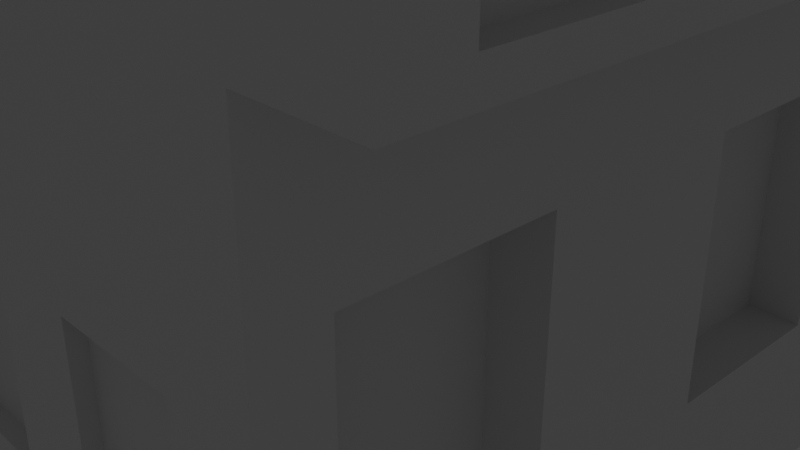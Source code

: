 # Source: FirstHouse.blend  (saved by Blender 2.91.10; exported with 4.5.12 LTS)
import bpy
from mathutils import Matrix  # noqa: F401  (used for matrix-valued properties, if any)

bpy.ops.wm.read_factory_settings(use_empty=True)
scene = bpy.context.scene
scene.name = 'Scene'

# ---- collections
col_collection = bpy.data.collections.new('Collection'); scene.collection.children.link(col_collection)

# ---- materials (node trees are filled in below, after node groups)
mat_material = bpy.data.materials.new('Material')
mat_material.alpha_threshold = 0.0
mat_material.use_transparent_shadow = False
mat_material.line_color = (0.0, 0.0, 0.0, 1.0)

# ---- material node trees
mat_material.use_nodes = True; mat_material.node_tree.nodes.clear()
_N = mat_material.node_tree.nodes; _L = mat_material.node_tree.links
n0 = _N.new('ShaderNodeOutputMaterial'); n0.name = 'Material Output'; n0.location = (300, 300)
n1 = _N.new('ShaderNodeBsdfPrincipled'); n1.name = 'Principled BSDF'; n1.location = (10, 300)
n1.distribution = 'GGX'
n1.subsurface_method = 'BURLEY'
n1.inputs[2].default_value = 0.4
n1.inputs[3].default_value = 1.45
n1.inputs[27].default_value = (0.0, 0.0, 0.0, 1.0)
n1.inputs[28].default_value = 1.0
_L.new(n1.outputs[0], n0.inputs[0])
n0.is_active_output = True

# ---- world
world_world = bpy.data.worlds.new('World'); scene.world = world_world
world_world.use_nodes = True; world_world.node_tree.nodes.clear()
_N = world_world.node_tree.nodes; _L = world_world.node_tree.links
n0 = _N.new('ShaderNodeOutputWorld'); n0.name = 'World Output'; n0.location = (300, 300)
n1 = _N.new('ShaderNodeBackground'); n1.name = 'Background'; n1.location = (10, 300)
n1.inputs[0].default_value = (0.05088, 0.05088, 0.05088, 1.0)
_L.new(n1.outputs[0], n0.inputs[0])
n0.is_active_output = True
world_world.color = (0.05088, 0.05088, 0.05088)
world_world.use_sun_shadow = False
world_world.sun_shadow_jitter_overblur = 0.0

# ---- cameras
cam_camera = bpy.data.cameras.new('Camera')
cam_camera.clip_end = 100.0
cam_camera.ortho_scale = 7.314

# ---- lights
light_light = bpy.data.lights.new('Light', 'POINT')
light_light.transmission_factor = 0.0
light_light.energy = 1000.0
light_light.shadow_soft_size = 0.1
light_light.shadow_maximum_resolution = 0.006
light_light.use_absolute_resolution = True

# ---- meshes
me_cube = bpy.data.meshes.new('Cube')
me_cube.from_pydata([(1.0, 1.0, 1.0), (1.027, 1.065, -1.0), (1.0, -1.0, 1.0), (1.027, -1.065, -1.0), (-1.0, 1.0, 1.0), (-1.027, 1.065, -1.0), (-1.0, -1.0, 1.0), (-1.027, -1.065, -1.0), (1.0, -1.0, 1.633), (-1.0, -1.0, 1.657), (1.0, 1.0, 1.633), (-1.0, 1.0, 1.657), (1.383, 1.0, 1.0), (1.383, -1.0, 1.0), (1.383, 1.0, 1.633), (1.383, -1.0, 1.633), (0.0, 1.065, -1.0), (0.0, -1.0, 1.0), (0.0, -1.065, -1.0), (0.0, 1.0, 1.0), (0.0, -1.0, 2.415), (0.0, 1.0, 2.415), (1.0, -1.0, 1.0), (-1.0, -1.0, 1.0), (1.0, -1.0, 1.657), (-1.0, -1.0, 1.657), (0.0, -1.0, 1.0), (0.0, -1.0, 2.415), (0.1636, -0.2614, 1.659), (0.1625, 0.3654, 1.659), (0.1636, -0.2614, 1.938), (0.1625, 0.3654, 1.938), (0.1631, 0.05203, 2.26), (1.003, 0.05282, 1.659), (1.002, 0.3662, 1.659), (1.002, 0.2602, 1.895), (1.003, 0.05282, 2.108), (1.003, -0.1546, 1.895), (1.003, -0.2606, 1.659), (1.0, -1.176, 1.657), (-1.168, -1.176, 1.5), (1.0, 1.176, 1.657), (-1.168, 1.176, 1.5), (1.432, 1.176, 1.574), (1.432, -1.176, 1.574), (1.192e-07, -1.176, 2.415), (1.192e-07, 1.176, 2.415), (1.192e-07, -1.176, 2.473), (-1.168, -1.176, 1.558), (1.0, 1.176, 1.715), (1.0, -1.176, 1.715), (-1.168, 1.176, 1.558), (1.192e-07, 1.176, 2.473), (1.432, 1.176, 1.632), (1.432, -1.176, 1.632), (0.1157, -0.2925, 1.873), (0.1145, 0.3965, 1.873), (0.1631, 0.05203, 2.26), (1.034, 0.3974, 1.873), (1.035, 0.05282, 2.26), (1.035, -0.2917, 1.873), (0.1145, 0.3965, 1.908), (0.1631, 0.05203, 2.295), (0.1157, -0.2925, 1.908), (1.034, 0.3974, 1.908), (1.035, 0.05282, 2.295), (1.035, -0.2917, 1.908), (1.0, 1.0, -0.7365), (-1.0, -1.0, -0.7365), (1.0, -1.0, -0.7365), (-1.0, 1.0, -0.7365), (0.0, 1.0, -0.7365), (0.0, -1.0, -0.7365), (-1.027, -0.8864, -1.0), (1.0, -0.8327, 1.0), (-1.0, -0.8327, 1.0), (1.027, -0.8864, -1.0), (1.0, -0.8327, 1.633), (-1.0, -0.8327, 1.657), (1.383, -0.8327, 1.0), (1.383, -0.8327, 1.633), (0.0, -0.8327, 2.415), (0.0, -0.8864, -1.0), (1.0, -0.8327, -0.7365), (-1.0, -0.8327, -0.7365), (-1.0, -0.2982, 1.0), (1.027, -0.3175, -1.0), (-1.0, -0.2982, 1.657), (-1.0, -0.2982, -0.7365), (-1.027, -0.3175, -1.0), (1.0, -0.2982, 1.0), (1.0, -0.2982, 1.633), (1.383, -0.2982, 1.0), (1.383, -0.2982, 1.633), (0.0, -0.2982, 2.415), (0.0, -0.3175, -1.0), (1.0, -0.2982, -0.7365), (-1.0, 0.263, 1.0), (1.027, 0.2799, -1.0), (-1.0, 0.263, 1.657), (-1.0, 0.263, -0.7365), (-1.027, 0.2799, -1.0), (1.0, 0.263, 1.0), (1.0, 0.263, 1.633), (1.383, 0.263, 1.0), (1.383, 0.263, 1.633), (0.0, 0.263, 2.415), (0.0, 0.2799, -1.0), (1.0, 0.263, -0.7365), (-1.0, 0.7927, 1.0), (1.027, 0.8439, -1.0), (-1.0, 0.7927, 1.657), (-1.0, 0.7927, -0.7365), (-1.027, 0.8439, -1.0), (1.0, 0.7927, 1.0), (1.0, 0.7927, 1.633), (1.383, 0.7927, 1.0), (1.383, 0.7927, 1.633), (0.0, 0.7927, 2.415), (0.0, 0.8439, -1.0), (1.0, 0.7927, -0.7365), (-1.0, -1.0, -0.4138), (1.0, 1.0, -0.4138), (1.0, -1.0, -0.4138), (-1.0, 1.0, -0.4138), (0.0, 1.0, -0.4138), (0.0, -1.0, -0.4138), (1.0, -0.8327, -0.4138), (-1.0, -0.8327, -0.4138), (1.0, -0.2982, -0.4138), (-1.0, -0.2982, -0.4138), (1.0, 0.263, -0.4138), (-1.0, 0.263, -0.4138), (1.0, 0.7927, -0.4138), (-1.0, 0.7927, -0.4138), (-1.0, -1.0, 0.4873), (1.0, 1.0, 0.4873), (1.0, -1.0, 0.4873), (-1.0, 1.0, 0.4873), (0.0, 1.0, 0.4873), (0.0, -1.0, 0.4873), (1.0, -0.8327, 0.4873), (-1.0, -0.8327, 0.4873), (1.0, -0.2982, 0.4873), (-1.0, -0.2982, 0.4873), (1.0, 0.263, 0.4873), (-1.0, 0.263, 0.4873), (1.0, 0.7927, 0.4873), (-1.0, 0.7927, 0.4873), (0.7828, -0.2982, -0.7429), (0.7828, -0.8327, -0.7429), (0.8095, -0.8864, -1.006), (0.7828, -0.8327, -0.4202), (0.8095, -0.3175, -1.006), (0.7828, -0.2982, -0.4202), (0.7828, -0.8327, 0.4809), (0.7828, -0.2982, 0.4809), (0.796, 0.263, 0.4873), (0.796, 0.263, -0.4138), (0.796, 0.7927, 0.4873), (0.796, 0.7927, -0.4138), (1.383, -0.2982, 1.0), (1.383, -0.8327, 1.0), (1.383, -0.2982, 1.633), (1.383, -0.8327, 1.633), (-1.0, -1.0, 1.486), (-1.0, 1.0, 1.486), (1.0, 1.0, 1.468), (1.0, -1.0, 1.468), (1.383, 1.0, 1.468), (1.383, -1.0, 1.468), (0.0, -1.0, 2.047), (0.0, 1.0, 2.047), (1.383, -0.8327, 1.468), (-1.0, -0.8327, 1.486), (-1.0, -0.2982, 1.486), (1.383, -0.2982, 1.468), (-1.0, 0.263, 1.486), (1.383, 0.263, 1.468), (-1.0, 0.7927, 1.486), (1.383, 0.7927, 1.468), (1.383, -0.8327, 1.468), (1.383, -0.2982, 1.468), (-1.0, 1.0, 1.102), (1.0, -1.0, 1.098), (1.383, -1.0, 1.098), (-1.0, -1.0, 1.102), (1.0, 1.0, 1.098), (1.383, 1.0, 1.098), (0.0, -1.0, 1.197), (0.0, 1.0, 1.22), (1.383, -0.8327, 1.098), (-1.0, -0.8327, 1.102), (-1.0, -0.2982, 1.102), (1.383, -0.2982, 1.098), (-1.0, 0.263, 1.102), (1.383, 0.263, 1.098), (-1.0, 0.7927, 1.102), (1.383, 0.7927, 1.098), (1.383, -0.8327, 1.098), (1.383, -0.2982, 1.098), (1.29, -0.8327, 1.098), (1.29, -0.8327, 1.468), (1.29, -0.2982, 1.098), (1.29, -0.2982, 1.468), (1.288, 0.263, 1.098), (1.288, 0.263, 1.468), (1.288, 0.7927, 1.098), (1.288, 0.7927, 1.468), (1.003, 0.05282, 1.765), (1.002, 0.2602, 1.765), (1.002, 0.3662, 1.938), (1.003, 0.05282, 2.26), (1.003, -0.2606, 1.938), (0.9476, 0.05277, 1.765), (1.003, -0.1546, 1.765), (0.9473, 0.2601, 1.765), (0.948, -0.1546, 1.765), (0.9476, 0.05277, 2.108), (0.9473, 0.2601, 1.895), (0.948, -0.1546, 1.895), (0.1631, 0.03778, 2.245), (1.003, 0.04339, 1.765), (1.003, 0.03857, 2.245), (1.003, 0.03857, 1.659), (1.003, 0.04339, 2.098), (0.9476, 0.04334, 1.765), (0.9476, 0.04334, 2.098), (0.163, 0.06778, 2.244), (1.003, 0.06323, 1.765), (1.003, 0.06856, 2.244), (1.003, 0.06856, 1.659), (1.003, 0.06323, 2.097), (0.9476, 0.06318, 1.765), (0.9476, 0.06318, 2.097), (0.9993, 0.04338, 1.765), (0.9993, 0.05281, 1.765), (0.9993, 0.05281, 2.108), (0.9992, 0.06323, 2.097), (0.9993, 0.04338, 2.098), (0.9992, 0.06323, 1.765), (-0.6926, 1.065, -1.0), (-0.6746, -1.0, 1.0), (-0.6746, -1.0, 1.904), (-0.6926, -1.065, -1.0), (-0.6746, 1.0, 1.0), (-0.6746, 1.0, 1.904), (-0.6746, 1.0, -0.7365), (-0.6746, -1.0, -0.7365), (-0.6926, -0.8864, -1.0), (-0.6746, -0.8327, 1.904), (-0.6746, -0.2982, 1.904), (-0.6926, -0.3175, -1.0), (-0.6926, 0.2799, -1.0), (-0.6746, 0.263, 1.904), (-0.6746, 0.7927, 1.904), (-0.6926, 0.8439, -1.0), (-0.6746, 1.0, -0.4138), (-0.6746, -1.0, -0.4138), (-0.6746, 1.0, 0.4873), (-0.6746, -1.0, 0.4873), (-0.6746, -1.0, 1.669), (-0.6746, 1.0, 1.669), (-0.6746, 1.0, 1.14), (-0.6746, -1.0, 1.14), (-0.6926, 1.065, -1.0), (-0.6746, -1.0, 1.0), (-0.6746, -1.0, 1.904), (-0.6746, -1.0, -0.7365), (-0.6926, -0.8864, -1.0), (-0.6926, -0.3175, -1.0), (-0.6926, 0.2799, -1.0), (-0.6926, 0.8439, -1.0), (-0.6746, -1.0, -0.4138), (-0.6746, -1.0, 0.4873), (-0.6746, -1.0, 1.669), (-0.6746, -1.0, 1.14), (-0.6926, -1.065, -1.0), (-0.6746, 1.0, 1.0), (-0.6746, 1.0, 1.904), (-0.6746, 1.0, -0.7365), (-0.6746, -0.8327, 1.904), (-0.6746, -0.2982, 1.904), (-0.6746, 0.263, 1.904), (-0.6746, 0.7927, 1.904), (-0.6746, 1.0, -0.4138), (-0.6746, 1.0, 0.4873), (-0.6746, 1.0, 1.669), (-0.6746, 1.0, 1.14), (-0.1896, -1.065, -1.0), (-0.1847, 1.0, 1.0), (-0.1847, 1.0, 2.275), (-0.1847, 1.0, -0.7365), (-0.1847, -0.8327, 2.275), (-0.1847, -0.2982, 2.275), (-0.1847, 0.263, 2.275), (-0.1847, 0.7927, 2.275), (-0.1847, 1.0, -0.4138), (-0.1847, 1.0, 0.4873), (-0.1847, 1.0, 1.943), (-0.1847, 1.0, 1.198), (-0.1896, 1.065, -1.0), (-0.1847, -1.0, 1.0), (-0.1847, -1.0, 2.275), (-0.1847, -1.0, -0.7365), (-0.1896, -0.8864, -1.0), (-0.1896, -0.3175, -1.0), (-0.1896, 0.2799, -1.0), (-0.1896, 0.8439, -1.0), (-0.1847, -1.0, -0.4138), (-0.1847, -1.0, 0.4873), (-0.1847, -1.0, 1.943), (-0.1847, -1.0, 1.198), (-1.0, -1.0, 0.4873), (1.0, 1.0, 0.4873), (1.0, -1.0, 0.4873), (-1.0, 1.0, 0.4873), (0.0, 1.0, 0.4873), (0.0, -1.0, 0.4873), (1.0, -0.8327, 0.4873), (-1.0, -0.8327, 0.4873), (1.0, -0.2982, 0.4873), (-1.0, -0.2982, 0.4873), (1.0, 0.263, 0.4873), (-1.0, 0.263, 0.4873), (1.0, 0.7927, 0.4873), (-1.0, 0.7927, 0.4873), (-0.6746, 1.0, 0.4873), (-0.6746, -1.0, 0.4873), (-0.6746, 1.0, 0.4873), (-0.6746, -1.0, 0.4873), (-0.1847, -1.0, 0.4873), (-0.1847, 1.0, 0.4873), (1.0, 1.0, 0.2312), (1.0, -1.0, 0.2312), (-1.0, 1.0, 0.2312), (0.0, 1.0, 0.2312), (0.0, -1.0, 0.2312), (1.0, -0.8327, 0.2312), (-1.0, -0.8327, 0.2312), (1.0, -0.2982, 0.2312), (-1.0, -0.2982, 0.2312), (1.0, 0.263, 0.2312), (-1.0, 0.263, 0.2312), (1.0, 0.7927, 0.2312), (-1.0, 0.7927, 0.2312), (-1.0, -1.0, 0.2312), (0.7828, -0.8327, 0.2248), (0.7828, -0.2982, 0.2248), (0.796, 0.263, 0.2312), (0.796, 0.7927, 0.2312), (-0.6746, -1.0, 0.2312), (-0.6746, 1.0, 0.2312), (-0.6746, 1.0, 0.2312), (-0.6746, -1.0, 0.2312), (-0.1847, -1.0, 0.2312), (-0.1847, 1.0, 0.2312), (0.1904, -1.065, -1.0), (0.1855, 1.0, 1.0), (0.1855, 1.0, 2.27), (0.1904, 1.065, -1.0), (0.1858, -1.001, 1.002), (0.1855, -1.0, 2.27), (0.1855, -1.0, -0.7365), (0.1855, 1.0, -0.7365), (0.1855, -0.8327, 2.27), (0.1904, -0.8864, -1.0), (0.1904, -0.3175, -1.0), (0.1855, -0.2982, 2.27), (0.1855, 0.263, 2.27), (0.1904, 0.2799, -1.0), (0.1904, 0.8439, -1.0), (0.1855, 0.7927, 2.27), (0.1855, -1.0, -0.4138), (0.1855, 1.0, -0.4138), (0.1855, -1.0, 0.4873), (0.1855, 1.0, 0.4873), (0.1855, 1.0, 1.94), (0.1855, -1.0, 1.94), (0.1855, -1.0, 1.197), (0.1855, 1.0, 1.197), (0.1855, -1.0, 0.4873), (0.1855, 1.0, 0.4873), (0.1855, 1.0, 0.2312), (0.1855, -1.0, 0.2312), (0.6905, -1.065, -1.0), (0.6726, 1.0, 1.0), (0.6726, 1.0, 1.889), (0.6726, 1.0, -0.7365), (0.6726, -0.8327, 1.889), (0.6726, -0.2982, 1.889), (0.6726, 0.263, 1.889), (0.6726, 0.7927, 1.889), (0.6726, 1.0, -0.4138), (0.6726, 1.0, 0.4873), (0.6726, 1.0, 1.658), (0.6726, 1.0, 1.138), (0.6726, 1.0, 0.4873), (0.6726, 1.0, 0.2312), (0.6905, 1.065, -1.0), (0.6726, -1.0, 1.0), (0.6726, -1.0, 1.889), (0.6726, -1.0, -0.7365), (0.6905, -0.8864, -1.0), (0.6905, -0.3175, -1.0), (0.6905, 0.2799, -1.0), (0.6905, 0.8439, -1.0), (0.6726, -1.0, -0.4138), (0.6726, -1.0, 0.4873), (0.6726, -1.0, 1.658), (0.6726, -1.0, 1.138), (0.6726, -1.0, 0.4873), (0.6726, -1.0, 0.2312), (-0.1847, -0.9495, -0.4138), (-0.6746, -0.9495, -0.4138), (-0.6746, -0.9495, 0.2312), (-0.1847, -0.9495, 0.2312), (0.6726, -0.9534, -0.4138), (0.1855, -0.9534, -0.4138), (0.6726, -0.9534, 0.2312), (0.1855, -0.9534, 0.2312), (-0.2822, 1.065, -1.0), (-0.2748, -1.0, 1.0), (-0.2748, -1.0, 2.207), (-0.2748, -1.0, -0.7365), (-0.2822, -0.8864, -1.0), (-0.2822, -0.3175, -1.0), (-0.2822, 0.2799, -1.0), (-0.2822, 0.8439, -1.0), (-0.2748, -1.0, -0.4138), (-0.2748, -1.0, 0.4873), (-0.2748, -1.0, 1.893), (-0.2748, -1.0, 1.187), (-0.2822, -1.065, -1.0), (-0.2748, 1.0, 1.0), (-0.2748, 1.0, 2.207), (-0.2748, 1.0, -0.7365), (-0.2748, -0.8327, 2.207), (-0.2748, -0.2982, 2.207), (-0.2748, 0.263, 2.207), (-0.2748, 0.7927, 2.207), (-0.2748, 1.0, -0.4138), (-0.2748, 1.0, 0.4873), (-0.2748, 1.0, 1.893), (-0.2748, 1.0, 1.187), (-0.2748, 1.0, 0.4873), (-0.2748, -1.0, 0.4873), (-0.2748, 1.0, 0.2312), (-0.2748, -1.0, 0.2312), (-0.2748, -0.9495, -0.4138), (-0.2748, -0.9495, 0.2312), (0.2789, 1.065, -1.0), (0.2717, -1.0, 1.0), (0.2717, -1.0, 2.203), (0.2717, -1.0, -0.7365), (0.2789, -0.8864, -1.0), (0.2789, -0.3175, -1.0), (0.2789, 0.2799, -1.0), (0.2789, 0.8439, -1.0), (0.2717, -1.0, -0.4138), (0.2717, -1.0, 0.4873), (0.2717, -1.0, 1.89), (0.2717, -1.0, 1.187), (0.2717, -1.0, 0.4873), (0.2717, -1.0, 0.2312), (0.2789, -1.065, -1.0), (0.2717, 1.0, 1.0), (0.2717, 1.0, 2.203), (0.2717, 1.0, -0.7365), (0.2717, -0.8327, 2.203), (0.2717, -0.2982, 2.203), (0.2717, 0.263, 2.203), (0.2717, 0.7927, 2.203), (0.2717, 1.0, -0.4138), (0.2717, 1.0, 0.4873), (0.2717, 1.0, 1.89), (0.2717, 1.0, 1.187), (0.2717, 1.0, 0.4873), (0.2717, 1.0, 0.2312), (0.2717, -0.9534, -0.4138), (0.2717, -0.9534, 0.2312), (0.0, -1.0, 1.376), (0.0, -1.0, 2.047), (0.0, -1.0, 2.047), (-0.1847, -1.0, 1.943), (-0.1847, -1.0, 1.943), (-0.1847, -1.0, 1.354), (-0.1847, -1.0, 1.198), (0.0, -1.0, 2.047), (0.0, -1.0, 2.047), (0.0, -1.0, 1.199), (-0.1847, -1.0, 1.943), (-0.1847, -1.0, 1.943), (0.0, -1.0, 2.047), (0.0, -1.0, 2.047), (-0.1847, -1.0, 1.943), (-0.1847, -1.0, 1.943), (-0.1847, -1.0, 1.198), (-0.1847, -1.0, 1.198), (-0.1847, -1.0, 1.197), (0.0, -0.907, 1.197), (0.0, -0.907, 2.047), (-0.1847, -0.907, 1.943), (-0.1847, -0.907, 1.198), (0.1855, -0.907, 1.197), (0.1855, -0.907, 1.94), (0.0, -0.907, 2.047), (0.0, -0.907, 1.199)], [(26, 23), (25, 27), (23, 25), (24, 22), (22, 26), (27, 24)], [(174, 165, 9, 78), (330, 266, 6, 313), (326, 109, 4, 316), (403, 76, 3, 385), (319, 74, 2, 315), (397, 386, 0, 314), (281, 78, 9, 267), (114, 0, 12, 116), (287, 166, 11, 279), (409, 168, 8, 401), (180, 169, 14, 117), (167, 10, 14, 169), (184, 2, 13, 185), (77, 8, 15, 164), (492, 494, 482, 484), (377, 172, 21, 359), (365, 81, 20, 362), (332, 290, 19, 317), (305, 82, 18, 289), (381, 361, 17, 318), (35, 210, 216, 219), (222, 215, 217, 226), (28, 30, 213, 38), (228, 31, 211, 230), (31, 29, 34, 211), (221, 32, 212, 223), (46, 45, 40, 42), (41, 43, 44, 39), (41, 39, 45, 46), (52, 51, 48, 47), (49, 50, 54, 53), (49, 52, 47, 50), (41, 46, 52, 49), (46, 42, 51, 52), (39, 44, 54, 50), (44, 43, 53, 54), (42, 40, 48, 51), (40, 45, 47, 48), (45, 39, 50, 47), (43, 41, 49, 53), (57, 59, 58, 56), (55, 60, 59, 57), (62, 61, 64, 65), (63, 62, 65, 66), (60, 55, 63, 66), (58, 59, 65, 64), (56, 58, 64, 61), (59, 60, 66, 65), (357, 363, 72, 18), (301, 292, 71, 16), (399, 388, 67, 1), (76, 83, 69, 3), (113, 112, 70, 5), (277, 268, 68, 7), (7, 68, 84, 73), (338, 127, 152, 347), (306, 95, 82, 305), (368, 94, 81, 365), (91, 77, 164, 163), (170, 173, 164, 15), (2, 74, 162, 13), (282, 87, 78, 281), (321, 90, 74, 319), (404, 86, 76, 403), (313, 6, 75, 320), (175, 174, 78, 87), (177, 175, 87, 99), (405, 98, 86, 404), (323, 102, 90, 321), (283, 99, 87, 282), (103, 91, 163, 105), (369, 106, 94, 368), (307, 107, 95, 306), (98, 108, 96, 86), (73, 84, 88, 89), (181, 182, 93, 80), (74, 90, 161, 162), (320, 75, 85, 322), (110, 120, 108, 98), (308, 119, 107, 307), (372, 118, 106, 369), (115, 103, 105, 117), (284, 111, 99, 283), (325, 114, 102, 323), (406, 110, 98, 405), (179, 177, 99, 111), (89, 88, 100, 101), (176, 178, 105, 163), (90, 102, 104, 161), (322, 85, 97, 324), (166, 179, 111, 11), (399, 1, 110, 406), (314, 0, 114, 325), (279, 11, 111, 284), (10, 115, 117, 14), (359, 21, 118, 372), (301, 16, 119, 308), (1, 67, 120, 110), (101, 100, 112, 113), (178, 180, 117, 105), (102, 114, 116, 104), (324, 97, 109, 326), (100, 132, 134, 112), (67, 122, 133, 120), (88, 130, 132, 100), (120, 133, 131, 108), (84, 128, 130, 88), (108, 131, 129, 96), (68, 121, 128, 84), (96, 129, 154, 149), (363, 373, 126, 72), (292, 297, 125, 71), (388, 393, 122, 67), (83, 127, 123, 69), (112, 134, 124, 70), (268, 273, 121, 68), (343, 146, 148, 345), (333, 136, 147, 344), (341, 144, 146, 343), (131, 133, 160, 158), (339, 142, 144, 341), (342, 145, 143, 340), (346, 135, 142, 339), (340, 143, 156, 348), (384, 375, 140, 337), (356, 298, 139, 336), (398, 394, 136, 333), (338, 141, 137, 334), (345, 148, 138, 335), (354, 274, 135, 346), (153, 149, 150, 151), (149, 154, 152, 150), (348, 156, 155, 347), (76, 86, 153, 151), (86, 96, 149, 153), (143, 141, 155, 156), (83, 76, 151, 150), (127, 83, 150, 152), (350, 159, 157, 349), (344, 147, 159, 350), (147, 145, 157, 159), (342, 131, 158, 349), (92, 79, 162, 161), (80, 93, 163, 164), (181, 80, 164, 173), (200, 92, 161, 194), (93, 182, 176, 163), (199, 181, 173, 191), (198, 180, 208, 207), (183, 197, 179, 166), (194, 196, 178, 176), (197, 195, 177, 179), (200, 182, 204, 203), (195, 193, 175, 177), (193, 192, 174, 175), (185, 191, 173, 170), (380, 190, 172, 377), (312, 189, 500, 503), (8, 168, 170, 15), (187, 167, 169, 188), (198, 188, 169, 180), (410, 184, 168, 409), (288, 183, 166, 287), (192, 186, 165, 174), (75, 6, 186, 192), (278, 4, 183, 288), (400, 2, 184, 410), (116, 12, 188, 198), (0, 187, 188, 12), (358, 19, 190, 380), (13, 162, 191, 185), (85, 75, 192, 193), (97, 85, 193, 195), (79, 92, 200, 199), (109, 97, 195, 197), (161, 104, 196, 194), (4, 109, 197, 183), (104, 116, 198, 196), (79, 199, 191, 162), (182, 200, 194, 176), (168, 184, 185, 170), (201, 203, 204, 202), (182, 181, 202, 204), (199, 200, 203, 201), (181, 199, 201, 202), (205, 207, 208, 206), (178, 196, 205, 206), (196, 198, 207, 205), (180, 178, 206, 208), (229, 210, 34, 231), (232, 36, 212, 230), (210, 35, 211, 34), (37, 215, 38, 213), (222, 209, 33, 224), (225, 37, 213, 223), (226, 217, 220, 227), (218, 234, 238, 237), (229, 209, 214, 233), (225, 36, 218, 227), (215, 37, 220, 217), (232, 35, 219, 234), (37, 225, 227, 220), (227, 218, 237, 239), (36, 225, 223, 212), (215, 222, 224, 38), (30, 221, 223, 213), (209, 222, 226, 214), (36, 232, 234, 218), (210, 229, 233, 216), (216, 233, 234, 219), (35, 232, 230, 211), (209, 229, 231, 33), (32, 228, 230, 212), (240, 236, 237, 238), (236, 235, 239, 237), (234, 233, 240, 238), (214, 226, 235, 236), (233, 214, 236, 240), (226, 227, 239, 235), (266, 242, 264, 276), (434, 245, 263, 444), (444, 263, 262, 443), (276, 264, 261, 275), (448, 430, 260, 351), (353, 286, 259, 352), (424, 429, 258, 248), (280, 285, 257, 247), (265, 241, 256, 272), (435, 246, 255, 440), (440, 255, 254, 439), (272, 256, 253, 271), (271, 253, 252, 270), (439, 254, 251, 438), (438, 251, 250, 437), (270, 252, 249, 269), (433, 424, 248, 244), (265, 280, 247, 241), (269, 249, 244, 277), (329, 278, 245, 327), (275, 261, 243, 267), (443, 262, 246, 435), (437, 250, 243, 423), (446, 422, 242, 328), (165, 275, 267, 9), (316, 4, 278, 329), (73, 269, 277, 7), (5, 70, 280, 265), (89, 270, 269, 73), (101, 271, 270, 89), (113, 272, 271, 101), (5, 265, 272, 113), (70, 124, 285, 280), (335, 138, 286, 353), (186, 276, 275, 165), (6, 266, 276, 186), (245, 278, 288, 263), (263, 288, 287, 262), (351, 260, 274, 354), (248, 258, 273, 268), (246, 279, 284, 255), (255, 284, 283, 254), (254, 283, 282, 251), (251, 282, 281, 250), (244, 248, 268, 277), (262, 287, 279, 246), (250, 281, 267, 243), (328, 242, 266, 330), (318, 17, 302, 331), (81, 293, 303, 20), (172, 299, 291, 21), (18, 72, 304, 289), (94, 294, 293, 81), (106, 295, 294, 94), (118, 296, 295, 106), (21, 291, 296, 118), (72, 126, 309, 304), (337, 140, 310, 355), (190, 300, 299, 172), (19, 290, 300, 190), (487, 498, 496, 485), (447, 442, 298, 356), (436, 441, 297, 292), (421, 301, 308, 428), (428, 308, 307, 427), (427, 307, 306, 426), (426, 306, 305, 425), (421, 436, 292, 301), (425, 305, 289, 433), (445, 434, 290, 332), (485, 496, 492, 484), (442, 445, 332, 298), (140, 318, 331, 310), (260, 328, 330, 274), (138, 316, 329, 286), (430, 446, 328, 260), (286, 329, 327, 259), (146, 324, 326, 148), (136, 314, 325, 147), (144, 322, 324, 146), (147, 325, 323, 145), (142, 320, 322, 144), (145, 323, 321, 143), (135, 313, 320, 142), (143, 321, 319, 141), (375, 381, 318, 140), (298, 332, 317, 139), (394, 397, 314, 136), (141, 319, 315, 137), (148, 326, 316, 138), (274, 330, 313, 135), (441, 447, 356, 297), (126, 337, 355, 309), (258, 351, 354, 273), (124, 335, 353, 285), (285, 353, 352, 257), (309, 355, 416, 413), (145, 342, 349, 157), (133, 344, 350, 160), (160, 350, 349, 158), (154, 348, 347, 152), (273, 354, 346, 121), (134, 345, 335, 124), (127, 338, 334, 123), (393, 398, 333, 122), (297, 356, 336, 125), (373, 384, 337, 126), (129, 340, 348, 154), (121, 346, 339, 128), (131, 342, 340, 129), (128, 339, 341, 130), (130, 341, 343, 132), (122, 333, 344, 133), (132, 343, 345, 134), (141, 338, 347, 155), (407, 412, 419, 417), (125, 336, 383, 374), (139, 317, 382, 376), (460, 463, 381, 375), (466, 358, 380, 476), (476, 380, 377, 475), (336, 139, 376, 383), (464, 460, 375, 384), (71, 125, 374, 364), (454, 459, 373, 363), (467, 359, 372, 472), (16, 360, 371, 119), (119, 371, 370, 107), (472, 372, 369, 471), (471, 369, 368, 470), (107, 370, 367, 95), (95, 367, 366, 82), (470, 368, 365, 469), (16, 71, 364, 360), (465, 454, 363, 357), (463, 452, 361, 381), (469, 365, 362, 453), (475, 377, 359, 467), (489, 483, 482, 494), (317, 19, 358, 382), (82, 366, 357, 18), (167, 395, 387, 10), (77, 389, 401, 8), (315, 2, 400, 411), (3, 69, 402, 385), (91, 390, 389, 77), (103, 391, 390, 91), (115, 392, 391, 103), (10, 387, 392, 115), (69, 123, 407, 402), (334, 137, 408, 412), (187, 396, 395, 167), (0, 386, 396, 187), (137, 315, 411, 408), (123, 334, 412, 407), (473, 478, 398, 393), (474, 477, 397, 394), (452, 400, 410, 462), (462, 410, 409, 461), (478, 474, 394, 398), (468, 473, 393, 388), (451, 399, 406, 458), (458, 406, 405, 457), (457, 405, 404, 456), (456, 404, 403, 455), (451, 468, 388, 399), (461, 409, 401, 453), (477, 466, 386, 397), (455, 403, 385, 465), (449, 450, 415, 414), (429, 309, 413, 449), (351, 258, 414, 415), (448, 351, 415, 450), (479, 480, 420, 418), (459, 407, 417, 479), (464, 384, 420, 480), (384, 373, 418, 420), (355, 448, 450, 416), (258, 429, 449, 414), (413, 416, 450, 449), (257, 352, 447, 441), (310, 331, 446, 430), (259, 327, 445, 442), (261, 431, 423, 243), (327, 245, 434, 445), (249, 425, 433, 244), (241, 247, 436, 421), (252, 426, 425, 249), (253, 427, 426, 252), (256, 428, 427, 253), (241, 421, 428, 256), (247, 257, 441, 436), (352, 259, 442, 447), (264, 432, 431, 261), (242, 422, 432, 264), (331, 302, 422, 446), (293, 437, 423, 303), (299, 443, 435, 291), (289, 304, 424, 433), (294, 438, 437, 293), (295, 439, 438, 294), (296, 440, 439, 295), (291, 435, 440, 296), (304, 309, 429, 424), (355, 310, 430, 448), (300, 444, 443, 299), (290, 434, 444, 300), (412, 464, 480, 419), (373, 459, 479, 418), (417, 419, 480, 479), (366, 455, 465, 357), (382, 358, 466, 477), (378, 461, 453, 362), (360, 364, 468, 451), (367, 456, 455, 366), (370, 457, 456, 367), (371, 458, 457, 370), (360, 451, 458, 371), (364, 374, 473, 468), (383, 376, 474, 478), (379, 462, 461, 378), (361, 452, 462, 379), (376, 382, 477, 474), (374, 383, 478, 473), (395, 475, 467, 387), (389, 469, 453, 401), (411, 400, 452, 463), (385, 402, 454, 465), (390, 470, 469, 389), (391, 471, 470, 390), (392, 472, 471, 391), (387, 467, 472, 392), (402, 407, 459, 454), (412, 408, 460, 464), (396, 476, 475, 395), (386, 466, 476, 396), (408, 411, 463, 460), (484, 482, 493, 491), (483, 488, 493, 482), (495, 485, 484, 491), (497, 487, 485, 495), (497, 499, 486, 487), (488, 378, 362, 20, 493), (311, 312, 503, 502), (431, 495, 491, 303, 423), (311, 171, 494, 492), (171, 489, 494), (491, 493, 20, 303), (496, 311, 492), (432, 497, 495, 431), (498, 312, 311, 496), (422, 302, 499, 497, 432), (503, 500, 501, 502), (507, 504, 505, 506), (379, 378, 505, 504), (490, 379, 504, 507), (171, 311, 502, 501), (378, 488, 506, 505), (361, 379, 490, 499, 302)])
_uv = me_cube.uv_layers.new(name='UVMap')
_uv.uv.foreach_set('vector', [0.625, 0.02091, 0.625, 0.0, 0.625, 0.0, 0.625, 0.02091, 0.5609, 0.9593, 0.625, 0.9593, 0.625, 1.0, 0.5609, 1.0, 0.5609, 0.2241, 0.625, 0.2241, 0.625, 0.25, 0.5609, 0.25, 0.3341, 0.7291, 0.375, 0.7291, 0.375, 0.75, 0.3341, 0.75, 0.5609, 0.7291, 0.625, 0.7291, 0.625, 0.75, 0.5609, 0.75, 0.5609, 0.4591, 0.625, 0.4591, 0.625, 0.5, 0.5609, 0.5, 0.8343, 0.7291, 0.875, 0.7291, 0.875, 0.75, 0.8343, 0.75, 0.625, 0.5259, 0.625, 0.5, 0.625, 0.5, 0.625, 0.5259, 0.625, 0.2907, 0.625, 0.25, 0.625, 0.25, 0.625, 0.2907, 0.625, 0.7909, 0.625, 0.75, 0.625, 0.75, 0.625, 0.7909, 0.625, 0.5259, 0.625, 0.5, 0.625, 0.5, 0.625, 0.5259, 0.625, 0.5, 0.625, 0.5, 0.625, 0.5, 0.625, 0.5, 0.625, 0.75, 0.625, 0.75, 0.625, 0.75, 0.625, 0.75, 0.625, 0.7291, 0.625, 0.75, 0.625, 0.75, 0.625, 0.7291, nan, nan, nan, nan, 0.625, 0.875, 0.625, 0.8981, 0.625, 0.3982, 0.625, 0.375, 0.625, 0.375, 0.625, 0.3982, 0.7268, 0.7291, 0.75, 0.7291, 0.75, 0.75, 0.7268, 0.75, 0.5609, 0.3519, 0.625, 0.3519, 0.625, 0.375, 0.5609, 0.375, 0.2269, 0.7291, 0.25, 0.7291, 0.25, 0.75, 0.2269, 0.75, 0.5609, 0.8518, 0.625, 0.8518, 0.625, 0.875, 0.5609, 0.875, 0.625, 0.9577, 0.625, 0.9577, 0.625, 0.9577, 0.625, 0.9577, 0.625, 0.8712, 0.625, 0.7923, 0.625, 0.7923, 0.625, 0.8712, 0.625, 0.75, 0.625, 0.75, 0.625, 0.75, 0.625, 0.75, 0.625, 0.8813, 0.625, 1.0, 0.625, 1.0, 0.625, 0.8813, 0.625, 1.0, 0.625, 1.0, 0.625, 1.0, 0.625, 1.0, 0.625, 0.8693, 0.625, 0.875, 0.625, 0.875, 0.625, 0.8693, 0.75, 0.5, 0.75, 0.75, 0.875, 0.75, 0.875, 0.5, 0.625, 0.5, 0.625, 0.5, 0.625, 0.75, 0.625, 0.75, 0.625, 0.5, 0.625, 0.75, 0.75, 0.75, 0.75, 0.5, 0.75, 0.5, 0.875, 0.5, 0.875, 0.75, 0.75, 0.75, 0.625, 0.5, 0.625, 0.75, 0.625, 0.75, 0.625, 0.5, 0.625, 0.5, 0.75, 0.5, 0.75, 0.75, 0.625, 0.75, 0.625, 0.5, 0.75, 0.5, 0.75, 0.5, 0.625, 0.5, 0.75, 0.5, 0.875, 0.5, 0.875, 0.5, 0.75, 0.5, 0.625, 0.75, 0.625, 0.75, 0.625, 0.75, 0.625, 0.75, 0.625, 0.75, 0.625, 0.5, 0.625, 0.5, 0.625, 0.75, 0.875, 0.5, 0.875, 0.75, 0.875, 0.75, 0.875, 0.5, 0.875, 0.75, 0.75, 0.75, 0.75, 0.75, 0.875, 0.75, 0.75, 0.75, 0.625, 0.75, 0.625, 0.75, 0.75, 0.75, 0.625, 0.5, 0.625, 0.5, 0.625, 0.5, 0.625, 0.5, 0.625, 0.875, 0.625, 0.875, 0.625, 1.0, 0.625, 1.0, 0.625, 0.75, 0.625, 0.75, 0.625, 0.875, 0.625, 0.875, 0.625, 0.875, 0.625, 1.0, 0.625, 1.0, 0.625, 0.875, 0.625, 0.75, 0.625, 0.875, 0.625, 0.875, 0.625, 0.75, 0.625, 0.75, 0.625, 0.75, 0.625, 0.75, 0.625, 0.75, 0.625, 1.0, 0.625, 0.875, 0.625, 0.875, 0.625, 1.0, 0.625, 1.0, 0.625, 1.0, 0.625, 1.0, 0.625, 1.0, 0.625, 0.875, 0.625, 0.75, 0.625, 0.75, 0.625, 0.875, 0.375, 0.8518, 0.4079, 0.8518, 0.4079, 0.875, 0.375, 0.875, 0.375, 0.3519, 0.4079, 0.3519, 0.4079, 0.375, 0.375, 0.375, 0.375, 0.4591, 0.4079, 0.4591, 0.4079, 0.5, 0.375, 0.5, 0.375, 0.7291, 0.4079, 0.7291, 0.4079, 0.75, 0.375, 0.75, 0.375, 0.2241, 0.4079, 0.2241, 0.4079, 0.25, 0.375, 0.25, 0.375, 0.9593, 0.4079, 0.9593, 0.4079, 1.0, 0.375, 1.0, 0.375, 0.0, 0.4079, 0.0, 0.4079, 0.02091, 0.375, 0.02091, 0.5289, 0.7291, 0.4483, 0.7291, 0.4483, 0.7291, 0.5289, 0.7291, 0.2269, 0.6623, 0.25, 0.6623, 0.25, 0.7291, 0.2269, 0.7291, 0.7268, 0.6623, 0.75, 0.6623, 0.75, 0.7291, 0.7268, 0.7291, 0.625, 0.6623, 0.625, 0.7291, 0.625, 0.7291, 0.625, 0.6623, 0.625, 0.75, 0.625, 0.7291, 0.625, 0.7291, 0.625, 0.75, 0.625, 0.75, 0.625, 0.7291, 0.625, 0.7291, 0.625, 0.75, 0.8343, 0.6623, 0.875, 0.6623, 0.875, 0.7291, 0.8343, 0.7291, 0.5609, 0.6623, 0.625, 0.6623, 0.625, 0.7291, 0.5609, 0.7291, 0.3341, 0.6623, 0.375, 0.6623, 0.375, 0.7291, 0.3341, 0.7291, 0.5609, 0.0, 0.625, 0.0, 0.625, 0.02091, 0.5609, 0.02091, 0.625, 0.08772, 0.625, 0.02091, 0.625, 0.02091, 0.625, 0.08772, 0.625, 0.1579, 0.625, 0.08772, 0.625, 0.08772, 0.625, 0.1579, 0.3341, 0.5921, 0.375, 0.5921, 0.375, 0.6623, 0.3341, 0.6623, 0.5609, 0.5921, 0.625, 0.5921, 0.625, 0.6623, 0.5609, 0.6623, 0.8343, 0.5921, 0.875, 0.5921, 0.875, 0.6623, 0.8343, 0.6623, 0.625, 0.5921, 0.625, 0.6623, 0.625, 0.6623, 0.625, 0.5921, 0.7268, 0.5921, 0.75, 0.5921, 0.75, 0.6623, 0.7268, 0.6623, 0.2269, 0.5921, 0.25, 0.5921, 0.25, 0.6623, 0.2269, 0.6623, 0.375, 0.5921, 0.4079, 0.5921, 0.4079, 0.6623, 0.375, 0.6623, 0.375, 0.02091, 0.4079, 0.02091, 0.4079, 0.08772, 0.375, 0.08772, 0.625, 0.7291, 0.625, 0.6623, 0.625, 0.6623, 0.625, 0.7291, 0.625, 0.7291, 0.625, 0.6623, 0.625, 0.6623, 0.625, 0.7291, 0.5609, 0.02091, 0.625, 0.02091, 0.625, 0.08772, 0.5609, 0.08772, 0.375, 0.5259, 0.4079, 0.5259, 0.4079, 0.5921, 0.375, 0.5921, 0.2269, 0.5259, 0.25, 0.5259, 0.25, 0.5921, 0.2269, 0.5921, 0.7268, 0.5259, 0.75, 0.5259, 0.75, 0.5921, 0.7268, 0.5921, 0.625, 0.5259, 0.625, 0.5921, 0.625, 0.5921, 0.625, 0.5259, 0.8343, 0.5259, 0.875, 0.5259, 0.875, 0.5921, 0.8343, 0.5921, 0.5609, 0.5259, 0.625, 0.5259, 0.625, 0.5921, 0.5609, 0.5921, 0.3341, 0.5259, 0.375, 0.5259, 0.375, 0.5921, 0.3341, 0.5921, 0.625, 0.2241, 0.625, 0.1579, 0.625, 0.1579, 0.625, 0.2241, 0.375, 0.08772, 0.4079, 0.08772, 0.4079, 0.1579, 0.375, 0.1579, 0.625, 0.6623, 0.625, 0.5921, 0.625, 0.5921, 0.625, 0.6623, 0.625, 0.6623, 0.625, 0.5921, 0.625, 0.5921, 0.625, 0.6623, 0.5609, 0.08772, 0.625, 0.08772, 0.625, 0.1579, 0.5609, 0.1579, 0.625, 0.25, 0.625, 0.2241, 0.625, 0.2241, 0.625, 0.25, 0.3341, 0.5, 0.375, 0.5, 0.375, 0.5259, 0.3341, 0.5259, 0.5609, 0.5, 0.625, 0.5, 0.625, 0.5259, 0.5609, 0.5259, 0.8343, 0.5, 0.875, 0.5, 0.875, 0.5259, 0.8343, 0.5259, 0.625, 0.5, 0.625, 0.5259, 0.625, 0.5259, 0.625, 0.5, 0.7268, 0.5, 0.75, 0.5, 0.75, 0.5259, 0.7268, 0.5259, 0.2269, 0.5, 0.25, 0.5, 0.25, 0.5259, 0.2269, 0.5259, 0.375, 0.5, 0.4079, 0.5, 0.4079, 0.5259, 0.375, 0.5259, 0.375, 0.1579, 0.4079, 0.1579, 0.4079, 0.2241, 0.375, 0.2241, 0.625, 0.5921, 0.625, 0.5259, 0.625, 0.5259, 0.625, 0.5921, 0.625, 0.5921, 0.625, 0.5259, 0.625, 0.5259, 0.625, 0.5921, 0.5609, 0.1579, 0.625, 0.1579, 0.625, 0.2241, 0.5609, 0.2241, 0.4079, 0.1579, 0.4483, 0.1579, 0.4483, 0.2241, 0.4079, 0.2241, 0.4079, 0.5, 0.4483, 0.5, 0.4483, 0.5259, 0.4079, 0.5259, 0.4079, 0.08772, 0.4483, 0.08772, 0.4483, 0.1579, 0.4079, 0.1579, 0.4079, 0.5259, 0.4483, 0.5259, 0.4483, 0.5921, 0.4079, 0.5921, 0.4079, 0.02091, 0.4483, 0.02091, 0.4483, 0.08772, 0.4079, 0.08772, 0.4079, 0.5921, 0.4483, 0.5921, 0.4483, 0.6623, 0.4079, 0.6623, 0.4079, 0.0, 0.4483, 0.0, 0.4483, 0.02091, 0.4079, 0.02091, 0.4079, 0.6623, 0.4483, 0.6623, 0.4483, 0.6623, 0.4079, 0.6623, 0.4079, 0.8518, 0.4483, 0.8518, 0.4483, 0.875, 0.4079, 0.875, 0.4079, 0.3519, 0.4483, 0.3519, 0.4483, 0.375, 0.4079, 0.375, 0.4079, 0.4591, 0.4483, 0.4591, 0.4483, 0.5, 0.4079, 0.5, 0.4079, 0.7291, 0.4483, 0.7291, 0.4483, 0.75, 0.4079, 0.75, 0.4079, 0.2241, 0.4483, 0.2241, 0.4483, 0.25, 0.4079, 0.25, 0.4079, 0.9593, 0.4483, 0.9593, 0.4483, 1.0, 0.4079, 1.0, 0.5289, 0.1579, 0.5609, 0.1579, 0.5609, 0.2241, 0.5289, 0.2241, 0.5289, 0.5, 0.5609, 0.5, 0.5609, 0.5259, 0.5289, 0.5259, 0.5289, 0.08772, 0.5609, 0.08772, 0.5609, 0.1579, 0.5289, 0.1579, 0.4483, 0.5921, 0.4483, 0.5259, 0.4483, 0.5259, 0.4483, 0.5921, 0.5289, 0.02091, 0.5609, 0.02091, 0.5609, 0.08772, 0.5289, 0.08772, 0.5289, 0.5921, 0.5609, 0.5921, 0.5609, 0.6623, 0.5289, 0.6623, 0.5289, 0.0, 0.5609, 0.0, 0.5609, 0.02091, 0.5289, 0.02091, 0.5289, 0.6623, 0.5609, 0.6623, 0.5609, 0.6623, 0.5289, 0.6623, 0.5289, 0.8518, 0.5609, 0.8518, 0.5609, 0.875, 0.5289, 0.875, 0.5289, 0.3519, 0.5609, 0.3519, 0.5609, 0.375, 0.5289, 0.375, 0.5289, 0.4591, 0.5609, 0.4591, 0.5609, 0.5, 0.5289, 0.5, 0.5289, 0.7291, 0.5609, 0.7291, 0.5609, 0.75, 0.5289, 0.75, 0.5289, 0.2241, 0.5609, 0.2241, 0.5609, 0.25, 0.5289, 0.25, 0.5289, 0.9593, 0.5609, 0.9593, 0.5609, 1.0, 0.5289, 1.0, 0.375, 0.6623, 0.4079, 0.6623, 0.4079, 0.7291, 0.375, 0.7291, 0.4079, 0.6623, 0.4483, 0.6623, 0.4483, 0.7291, 0.4079, 0.7291, 0.5289, 0.6623, 0.5609, 0.6623, 0.5609, 0.7291, 0.5289, 0.7291, 0.375, 0.7291, 0.375, 0.6623, 0.375, 0.6623, 0.375, 0.7291, 0.375, 0.6623, 0.4079, 0.6623, 0.4079, 0.6623, 0.375, 0.6623, 0.5609, 0.6623, 0.5609, 0.7291, 0.5609, 0.7291, 0.5609, 0.6623, 0.4079, 0.7291, 0.375, 0.7291, 0.375, 0.7291, 0.4079, 0.7291, 0.4483, 0.7291, 0.4079, 0.7291, 0.4079, 0.7291, 0.4483, 0.7291, 0.5289, 0.5259, 0.5609, 0.5259, 0.5609, 0.5921, 0.5289, 0.5921, 0.5289, 0.5259, 0.5609, 0.5259, 0.5609, 0.5259, 0.5289, 0.5259, 0.5609, 0.5259, 0.5609, 0.5921, 0.5609, 0.5921, 0.5609, 0.5259, 0.5289, 0.5921, 0.4483, 0.5921, 0.4483, 0.5921, 0.5289, 0.5921, 0.625, 0.6623, 0.625, 0.7291, 0.625, 0.7291, 0.625, 0.6623, 0.625, 0.7291, 0.625, 0.6623, 0.625, 0.6623, 0.625, 0.7291, 0.625, 0.7291, 0.625, 0.7291, 0.625, 0.7291, 0.625, 0.7291, 0.625, 0.6623, 0.625, 0.6623, 0.625, 0.6623, 0.625, 0.6623, 0.625, 0.6623, 0.625, 0.6623, 0.625, 0.6623, 0.625, 0.6623, 0.625, 0.7291, 0.625, 0.7291, 0.625, 0.7291, 0.625, 0.7291, 0.625, 0.5259, 0.625, 0.5259, 0.625, 0.5259, 0.625, 0.5259, 0.625, 0.25, 0.625, 0.2241, 0.625, 0.2241, 0.625, 0.25, 0.625, 0.6623, 0.625, 0.5921, 0.625, 0.5921, 0.625, 0.6623, 0.625, 0.2241, 0.625, 0.1579, 0.625, 0.1579, 0.625, 0.2241, 0.625, 0.6623, 0.625, 0.6623, 0.625, 0.6623, 0.625, 0.6623, 0.625, 0.1579, 0.625, 0.08772, 0.625, 0.08772, 0.625, 0.1579, 0.625, 0.08772, 0.625, 0.02091, 0.625, 0.02091, 0.625, 0.08772, 0.625, 0.75, 0.625, 0.7291, 0.625, 0.7291, 0.625, 0.75, 0.625, 0.3982, 0.625, 0.375, 0.625, 0.375, 0.625, 0.3982, 0.0, 0.0, 0.0, 0.0, 0.0, 0.0, 0.0, 0.0, 0.625, 0.75, 0.625, 0.75, 0.625, 0.75, 0.625, 0.75, 0.625, 0.5, 0.625, 0.5, 0.625, 0.5, 0.625, 0.5, 0.625, 0.5259, 0.625, 0.5, 0.625, 0.5, 0.625, 0.5259, 0.625, 0.7909, 0.625, 0.75, 0.625, 0.75, 0.625, 0.7909, 0.625, 0.2907, 0.625, 0.25, 0.625, 0.25, 0.625, 0.2907, 0.625, 0.02091, 0.625, 0.0, 0.625, 0.0, 0.625, 0.02091, 0.625, 0.02091, 0.625, 0.0, 0.625, 0.0, 0.625, 0.02091, 0.625, 0.2907, 0.625, 0.25, 0.625, 0.25, 0.625, 0.2907, 0.625, 0.7909, 0.625, 0.75, 0.625, 0.75, 0.625, 0.7909, 0.625, 0.5259, 0.625, 0.5, 0.625, 0.5, 0.625, 0.5259, 0.625, 0.5, 0.625, 0.5, 0.625, 0.5, 0.625, 0.5, 0.625, 0.3982, 0.625, 0.375, 0.625, 0.375, 0.625, 0.3982, 0.625, 0.75, 0.625, 0.7291, 0.625, 0.7291, 0.625, 0.75, 0.625, 0.08772, 0.625, 0.02091, 0.625, 0.02091, 0.625, 0.08772, 0.625, 0.1579, 0.625, 0.08772, 0.625, 0.08772, 0.625, 0.1579, 0.625, 0.7291, 0.625, 0.6623, 0.625, 0.6623, 0.625, 0.7291, 0.625, 0.2241, 0.625, 0.1579, 0.625, 0.1579, 0.625, 0.2241, 0.625, 0.6623, 0.625, 0.5921, 0.625, 0.5921, 0.625, 0.6623, 0.625, 0.25, 0.625, 0.2241, 0.625, 0.2241, 0.625, 0.25, 0.625, 0.5921, 0.625, 0.5259, 0.625, 0.5259, 0.625, 0.5921, 0.625, 0.7291, 0.625, 0.7291, 0.625, 0.7291, 0.625, 0.7291, 0.625, 0.6623, 0.625, 0.6623, 0.625, 0.6623, 0.625, 0.6623, 0.625, 0.75, 0.625, 0.75, 0.625, 0.75, 0.625, 0.75, 0.625, 0.7291, 0.625, 0.6623, 0.625, 0.6623, 0.625, 0.7291, 0.625, 0.6623, 0.625, 0.7291, 0.625, 0.7291, 0.625, 0.6623, 0.625, 0.7291, 0.625, 0.6623, 0.625, 0.6623, 0.625, 0.7291, 0.625, 0.7291, 0.625, 0.7291, 0.625, 0.7291, 0.625, 0.7291, 0.625, 0.5921, 0.625, 0.5259, 0.625, 0.5259, 0.625, 0.5921, 0.625, 0.5921, 0.625, 0.5921, 0.625, 0.5921, 0.625, 0.5921, 0.625, 0.5921, 0.625, 0.5259, 0.625, 0.5259, 0.625, 0.5921, 0.625, 0.5259, 0.625, 0.5921, 0.625, 0.5921, 0.625, 0.5259, 0.625, 0.8792, 0.625, 0.9577, 0.625, 1.0, 0.625, 0.8813, 0.625, 0.8792, 0.625, 0.875, 0.625, 0.875, 0.625, 0.8813, 0.625, 0.9577, 0.625, 0.9577, 0.625, 1.0, 0.625, 1.0, 0.625, 0.7923, 0.625, 0.7923, 0.625, 0.75, 0.625, 0.75, 0.625, 0.8712, 0.625, 0.875, 0.625, 0.875, 0.625, 0.8693, 0.625, 0.8712, 0.625, 0.7923, 0.625, 0.75, 0.625, 0.8693, 0.625, 0.8712, 0.625, 0.7923, 0.625, 0.7923, 0.625, 0.8712, 0.625, 0.875, 0.625, 0.8792, 0.625, 0.8792, 0.625, 0.875, 0.625, 0.8792, 0.625, 0.875, 0.625, 0.875, 0.625, 0.8792, 0.625, 0.8712, 0.625, 0.875, 0.625, 0.875, 0.625, 0.8712, 0.625, 0.7923, 0.625, 0.7923, 0.625, 0.7923, 0.625, 0.7923, 0.625, 0.8792, 0.625, 0.9577, 0.625, 0.9577, 0.625, 0.8792, 0.625, 0.7923, 0.625, 0.8712, 0.625, 0.8712, 0.625, 0.7923, 0.625, 0.8712, 0.625, 0.875, 0.625, 0.875, 0.625, 0.8712, 0.625, 0.875, 0.625, 0.8712, 0.625, 0.8693, 0.625, 0.875, 0.625, 0.7923, 0.625, 0.8712, 0.625, 0.8693, 0.625, 0.75, 0.625, 0.75, 0.625, 0.8693, 0.625, 0.8693, 0.625, 0.75, 0.625, 0.875, 0.625, 0.8712, 0.625, 0.8712, 0.625, 0.875, 0.625, 0.875, 0.625, 0.8792, 0.625, 0.8792, 0.625, 0.875, 0.625, 0.9577, 0.625, 0.8792, 0.625, 0.8792, 0.625, 0.9577, 0.625, 0.9577, 0.625, 0.8792, 0.625, 0.8792, 0.625, 0.9577, 0.625, 0.9577, 0.625, 0.8792, 0.625, 0.8813, 0.625, 1.0, 0.625, 0.875, 0.625, 0.8792, 0.625, 0.8813, 0.625, 0.875, 0.625, 0.875, 0.625, 0.8813, 0.625, 0.8813, 0.625, 0.875, 0.625, 0.8792, 0.625, 0.875, 0.625, 0.875, 0.625, 0.8792, 0.625, 0.875, 0.625, 0.8712, 0.625, 0.8712, 0.625, 0.875, 0.625, 0.8792, 0.625, 0.8792, 0.625, 0.8792, 0.625, 0.8792, 0.625, 0.875, 0.625, 0.8712, 0.625, 0.8712, 0.625, 0.875, 0.625, 0.8792, 0.625, 0.875, 0.625, 0.875, 0.625, 0.8792, 0.625, 0.8712, 0.625, 0.8712, 0.625, 0.8712, 0.625, 0.8712, 0.625, 0.9593, 0.625, 0.9593, 0.625, 0.9593, 0.625, 0.9593, 0.625, 0.3406, 0.625, 0.2907, 0.625, 0.2907, 0.625, 0.3406, 0.625, 0.3406, 0.625, 0.2907, 0.625, 0.2907, 0.625, 0.3406, 0.625, 0.9593, 0.625, 0.9593, 0.625, 0.9593, 0.625, 0.9593, 0.5289, 0.9094, 0.5609, 0.9094, 0.5609, 0.9593, 0.5289, 0.9593, 0.5289, 0.2907, 0.5609, 0.2907, 0.5609, 0.2907, 0.5289, 0.2907, 0.4079, 0.9094, 0.4483, 0.9094, 0.4483, 0.9593, 0.4079, 0.9593, 0.4079, 0.2907, 0.4483, 0.2907, 0.4483, 0.2907, 0.4079, 0.2907, 0.1657, 0.5, 0.1657, 0.5, 0.1657, 0.5259, 0.1657, 0.5259, 0.7844, 0.5, 0.8343, 0.5, 0.8343, 0.5259, 0.7844, 0.5259, 0.7844, 0.5259, 0.8343, 0.5259, 0.8343, 0.5921, 0.7844, 0.5921, 0.1657, 0.5259, 0.1657, 0.5259, 0.1657, 0.5921, 0.1657, 0.5921, 0.1657, 0.5921, 0.1657, 0.5921, 0.1657, 0.6623, 0.1657, 0.6623, 0.7844, 0.5921, 0.8343, 0.5921, 0.8343, 0.6623, 0.7844, 0.6623, 0.7844, 0.6623, 0.8343, 0.6623, 0.8343, 0.7291, 0.7844, 0.7291, 0.1657, 0.6623, 0.1657, 0.6623, 0.1657, 0.7291, 0.1657, 0.7291, 0.375, 0.9094, 0.4079, 0.9094, 0.4079, 0.9593, 0.375, 0.9593, 0.375, 0.2907, 0.4079, 0.2907, 0.4079, 0.2907, 0.375, 0.2907, 0.1657, 0.7291, 0.1657, 0.7291, 0.1657, 0.75, 0.1657, 0.75, 0.5609, 0.2907, 0.625, 0.2907, 0.625, 0.2907, 0.5609, 0.2907, 0.625, 0.9593, 0.625, 0.9593, 0.625, 0.9593, 0.625, 0.9593, 0.625, 0.3406, 0.625, 0.2907, 0.625, 0.2907, 0.625, 0.3406, 0.7844, 0.7291, 0.8343, 0.7291, 0.8343, 0.75, 0.7844, 0.75, 0.5609, 0.9094, 0.625, 0.9094, 0.625, 0.9593, 0.5609, 0.9593, 0.625, 1.0, 0.625, 0.9593, 0.625, 0.9593, 0.625, 1.0, 0.5609, 0.25, 0.625, 0.25, 0.625, 0.2907, 0.5609, 0.2907, 0.125, 0.7291, 0.1657, 0.7291, 0.1657, 0.75, 0.125, 0.75, 0.375, 0.25, 0.4079, 0.25, 0.4079, 0.2907, 0.375, 0.2907, 0.125, 0.6623, 0.1657, 0.6623, 0.1657, 0.7291, 0.125, 0.7291, 0.125, 0.5921, 0.1657, 0.5921, 0.1657, 0.6623, 0.125, 0.6623, 0.125, 0.5259, 0.1657, 0.5259, 0.1657, 0.5921, 0.125, 0.5921, 0.125, 0.5, 0.1657, 0.5, 0.1657, 0.5259, 0.125, 0.5259, 0.4079, 0.25, 0.4483, 0.25, 0.4483, 0.2907, 0.4079, 0.2907, 0.5289, 0.25, 0.5609, 0.25, 0.5609, 0.2907, 0.5289, 0.2907, 0.625, 1.0, 0.625, 0.9593, 0.625, 0.9593, 0.625, 1.0, 0.625, 1.0, 0.625, 0.9593, 0.625, 0.9593, 0.625, 1.0, 0.625, 0.2907, 0.625, 0.2907, 0.625, 0.2907, 0.625, 0.2907, 0.625, 0.2907, 0.625, 0.2907, 0.625, 0.2907, 0.625, 0.2907, 0.5289, 0.9593, 0.5609, 0.9593, 0.5609, 0.9593, 0.5289, 0.9593, 0.4079, 0.9593, 0.4483, 0.9593, 0.4483, 0.9593, 0.4079, 0.9593, 0.8343, 0.5, 0.8343, 0.5, 0.8343, 0.5259, 0.8343, 0.5259, 0.8343, 0.5259, 0.8343, 0.5259, 0.8343, 0.5921, 0.8343, 0.5921, 0.8343, 0.5921, 0.8343, 0.5921, 0.8343, 0.6623, 0.8343, 0.6623, 0.8343, 0.6623, 0.8343, 0.6623, 0.8343, 0.7291, 0.8343, 0.7291, 0.375, 0.9593, 0.4079, 0.9593, 0.4079, 0.9593, 0.375, 0.9593, 0.625, 0.2907, 0.625, 0.2907, 0.625, 0.2907, 0.625, 0.2907, 0.8343, 0.7291, 0.8343, 0.7291, 0.8343, 0.75, 0.8343, 0.75, 0.5609, 0.9593, 0.625, 0.9593, 0.625, 0.9593, 0.5609, 0.9593, 0.5609, 0.875, 0.625, 0.875, 0.625, 0.8981, 0.5609, 0.8981, 0.75, 0.7291, 0.7731, 0.7291, 0.7731, 0.75, 0.75, 0.75, 0.625, 0.375, 0.625, 0.3519, 0.625, 0.3519, 0.625, 0.375, 0.375, 0.875, 0.4079, 0.875, 0.4079, 0.8981, 0.375, 0.8981, 0.75, 0.6623, 0.7731, 0.6623, 0.7731, 0.7291, 0.75, 0.7291, 0.75, 0.5921, 0.7731, 0.5921, 0.7731, 0.6623, 0.75, 0.6623, 0.75, 0.5259, 0.7731, 0.5259, 0.7731, 0.5921, 0.75, 0.5921, 0.75, 0.5, 0.7731, 0.5, 0.7731, 0.5259, 0.75, 0.5259, 0.4079, 0.875, 0.4483, 0.875, 0.4483, 0.8981, 0.4079, 0.8981, 0.5289, 0.875, 0.5609, 0.875, 0.5609, 0.8981, 0.5289, 0.8981, 0.625, 0.375, 0.625, 0.3519, 0.625, 0.3519, 0.625, 0.375, 0.625, 0.375, 0.625, 0.3519, 0.625, 0.3519, 0.625, 0.375, 0.625, 0.8981, nan, nan, nan, nan, 0.625, 0.8981, 0.5289, 0.3406, 0.5609, 0.3406, 0.5609, 0.3519, 0.5289, 0.3519, 0.4079, 0.3406, 0.4483, 0.3406, 0.4483, 0.3519, 0.4079, 0.3519, 0.2156, 0.5, 0.2269, 0.5, 0.2269, 0.5259, 0.2156, 0.5259, 0.2156, 0.5259, 0.2269, 0.5259, 0.2269, 0.5921, 0.2156, 0.5921, 0.2156, 0.5921, 0.2269, 0.5921, 0.2269, 0.6623, 0.2156, 0.6623, 0.2156, 0.6623, 0.2269, 0.6623, 0.2269, 0.7291, 0.2156, 0.7291, 0.375, 0.3406, 0.4079, 0.3406, 0.4079, 0.3519, 0.375, 0.3519, 0.2156, 0.7291, 0.2269, 0.7291, 0.2269, 0.75, 0.2156, 0.75, 0.5609, 0.3406, 0.625, 0.3406, 0.625, 0.3519, 0.5609, 0.3519, 0.625, 0.8981, nan, nan, nan, nan, 0.625, 0.8981, 0.5609, 0.3406, 0.5609, 0.3406, 0.5609, 0.3519, 0.5609, 0.3519, 0.5609, 0.875, 0.5609, 0.875, 0.5609, 0.8981, 0.5609, 0.8981, 0.5609, 0.9593, 0.5609, 0.9593, 0.5609, 0.9593, 0.5609, 0.9593, 0.5609, 0.25, 0.5609, 0.25, 0.5609, 0.2907, 0.5609, 0.2907, 0.5609, 0.9094, 0.5609, 0.9094, 0.5609, 0.9593, 0.5609, 0.9593, 0.5609, 0.2907, 0.5609, 0.2907, 0.5609, 0.2907, 0.5609, 0.2907, 0.5609, 0.1579, 0.5609, 0.1579, 0.5609, 0.2241, 0.5609, 0.2241, 0.5609, 0.5, 0.5609, 0.5, 0.5609, 0.5259, 0.5609, 0.5259, 0.5609, 0.08772, 0.5609, 0.08772, 0.5609, 0.1579, 0.5609, 0.1579, 0.5609, 0.5259, 0.5609, 0.5259, 0.5609, 0.5921, 0.5609, 0.5921, 0.5609, 0.02091, 0.5609, 0.02091, 0.5609, 0.08772, 0.5609, 0.08772, 0.5609, 0.5921, 0.5609, 0.5921, 0.5609, 0.6623, 0.5609, 0.6623, 0.5609, 0.0, 0.5609, 0.0, 0.5609, 0.02091, 0.5609, 0.02091, 0.5609, 0.6623, 0.5609, 0.6623, 0.5609, 0.7291, 0.5609, 0.7291, 0.5609, 0.8518, 0.5609, 0.8518, 0.5609, 0.875, 0.5609, 0.875, 0.5609, 0.3519, 0.5609, 0.3519, 0.5609, 0.375, 0.5609, 0.375, 0.5609, 0.4591, 0.5609, 0.4591, 0.5609, 0.5, 0.5609, 0.5, 0.5609, 0.7291, 0.5609, 0.7291, 0.5609, 0.75, 0.5609, 0.75, 0.5609, 0.2241, 0.5609, 0.2241, 0.5609, 0.25, 0.5609, 0.25, 0.5609, 0.9593, 0.5609, 0.9593, 0.5609, 1.0, 0.5609, 1.0, 0.4483, 0.3406, 0.5289, 0.3406, 0.5289, 0.3519, 0.4483, 0.3519, 0.4483, 0.875, 0.5289, 0.875, 0.5289, 0.8981, 0.4483, 0.8981, 0.4483, 0.9593, 0.5289, 0.9593, 0.5289, 0.9593, 0.4483, 0.9593, 0.4483, 0.25, 0.5289, 0.25, 0.5289, 0.2907, 0.4483, 0.2907, 0.4483, 0.2907, 0.5289, 0.2907, 0.5289, 0.2907, 0.4483, 0.2907, 0.4483, 0.8981, 0.5289, 0.8981, 0.5289, 0.8981, 0.4483, 0.8981, 0.5609, 0.5921, 0.5289, 0.5921, 0.5289, 0.5921, 0.5609, 0.5921, 0.4483, 0.5259, 0.5289, 0.5259, 0.5289, 0.5259, 0.4483, 0.5259, 0.4483, 0.5259, 0.5289, 0.5259, 0.5289, 0.5921, 0.4483, 0.5921, 0.4483, 0.6623, 0.5289, 0.6623, 0.5289, 0.7291, 0.4483, 0.7291, 0.4483, 0.9593, 0.5289, 0.9593, 0.5289, 1.0, 0.4483, 1.0, 0.4483, 0.2241, 0.5289, 0.2241, 0.5289, 0.25, 0.4483, 0.25, 0.4483, 0.7291, 0.5289, 0.7291, 0.5289, 0.75, 0.4483, 0.75, 0.4483, 0.4591, 0.5289, 0.4591, 0.5289, 0.5, 0.4483, 0.5, 0.4483, 0.3519, 0.5289, 0.3519, 0.5289, 0.375, 0.4483, 0.375, 0.4483, 0.8518, 0.5289, 0.8518, 0.5289, 0.875, 0.4483, 0.875, 0.4483, 0.6623, 0.5289, 0.6623, 0.5289, 0.6623, 0.4483, 0.6623, 0.4483, 0.0, 0.5289, 0.0, 0.5289, 0.02091, 0.4483, 0.02091, 0.4483, 0.5921, 0.5289, 0.5921, 0.5289, 0.6623, 0.4483, 0.6623, 0.4483, 0.02091, 0.5289, 0.02091, 0.5289, 0.08772, 0.4483, 0.08772, 0.4483, 0.08772, 0.5289, 0.08772, 0.5289, 0.1579, 0.4483, 0.1579, 0.4483, 0.5, 0.5289, 0.5, 0.5289, 0.5259, 0.4483, 0.5259, 0.4483, 0.1579, 0.5289, 0.1579, 0.5289, 0.2241, 0.4483, 0.2241, 0.5609, 0.7291, 0.5289, 0.7291, 0.5289, 0.7291, 0.5609, 0.7291, 0.4483, 0.7909, 0.5289, 0.7909, 0.5289, 0.7909, 0.4483, 0.7909, 0.4483, 0.375, 0.5289, 0.375, 0.5289, 0.3982, 0.4483, 0.3982, 0.5609, 0.375, 0.5609, 0.375, 0.5609, 0.3982, 0.5609, 0.3982, 0.5609, 0.841, 0.5609, 0.841, 0.5609, 0.8518, 0.5609, 0.8518, 0.625, 0.409, 0.625, 0.3982, 0.625, 0.3982, 0.625, 0.409, 0.625, 0.409, 0.625, 0.3982, 0.625, 0.3982, 0.625, 0.409, 0.5289, 0.375, 0.5609, 0.375, 0.5609, 0.3982, 0.5289, 0.3982, 0.5289, 0.841, 0.5609, 0.841, 0.5609, 0.8518, 0.5289, 0.8518, 0.4079, 0.375, 0.4483, 0.375, 0.4483, 0.3982, 0.4079, 0.3982, 0.4079, 0.841, 0.4483, 0.841, 0.4483, 0.8518, 0.4079, 0.8518, 0.716, 0.5, 0.7268, 0.5, 0.7268, 0.5259, 0.716, 0.5259, 0.25, 0.5, 0.2732, 0.5, 0.2732, 0.5259, 0.25, 0.5259, 0.25, 0.5259, 0.2732, 0.5259, 0.2732, 0.5921, 0.25, 0.5921, 0.716, 0.5259, 0.7268, 0.5259, 0.7268, 0.5921, 0.716, 0.5921, 0.716, 0.5921, 0.7268, 0.5921, 0.7268, 0.6623, 0.716, 0.6623, 0.25, 0.5921, 0.2732, 0.5921, 0.2732, 0.6623, 0.25, 0.6623, 0.25, 0.6623, 0.2732, 0.6623, 0.2732, 0.7291, 0.25, 0.7291, 0.716, 0.6623, 0.7268, 0.6623, 0.7268, 0.7291, 0.716, 0.7291, 0.375, 0.375, 0.4079, 0.375, 0.4079, 0.3982, 0.375, 0.3982, 0.375, 0.841, 0.4079, 0.841, 0.4079, 0.8518, 0.375, 0.8518, 0.5609, 0.841, 0.625, 0.841, 0.625, 0.8518, 0.5609, 0.8518, 0.716, 0.7291, 0.7268, 0.7291, 0.7268, 0.75, 0.716, 0.75, 0.625, 0.409, 0.625, 0.3982, 0.625, 0.3982, 0.625, 0.409, nan, nan, 0.625, 0.875, 0.625, 0.875, nan, nan, 0.5609, 0.375, 0.625, 0.375, 0.625, 0.3982, 0.5609, 0.3982, 0.25, 0.7291, 0.2732, 0.7291, 0.2732, 0.75, 0.25, 0.75, 0.625, 0.5, 0.625, 0.4591, 0.625, 0.4591, 0.625, 0.5, 0.625, 0.7291, 0.6659, 0.7291, 0.6659, 0.75, 0.625, 0.75, 0.5609, 0.75, 0.625, 0.75, 0.625, 0.7909, 0.5609, 0.7909, 0.375, 0.75, 0.4079, 0.75, 0.4079, 0.7909, 0.375, 0.7909, 0.625, 0.6623, 0.6659, 0.6623, 0.6659, 0.7291, 0.625, 0.7291, 0.625, 0.5921, 0.6659, 0.5921, 0.6659, 0.6623, 0.625, 0.6623, 0.625, 0.5259, 0.6659, 0.5259, 0.6659, 0.5921, 0.625, 0.5921, 0.625, 0.5, 0.6659, 0.5, 0.6659, 0.5259, 0.625, 0.5259, 0.4079, 0.75, 0.4483, 0.75, 0.4483, 0.7909, 0.4079, 0.7909, 0.5289, 0.75, 0.5609, 0.75, 0.5609, 0.7909, 0.5289, 0.7909, 0.625, 0.5, 0.625, 0.4591, 0.625, 0.4591, 0.625, 0.5, 0.625, 0.5, 0.625, 0.4591, 0.625, 0.4591, 0.625, 0.5, 0.5609, 0.75, 0.5609, 0.75, 0.5609, 0.7909, 0.5609, 0.7909, 0.4483, 0.75, 0.5289, 0.75, 0.5289, 0.7909, 0.4483, 0.7909, 0.4483, 0.409, 0.5289, 0.409, 0.5289, 0.4591, 0.4483, 0.4591, 0.5609, 0.409, 0.5609, 0.409, 0.5609, 0.4591, 0.5609, 0.4591, 0.625, 0.841, 0.625, 0.7909, 0.625, 0.7909, 0.625, 0.841, 0.625, 0.841, 0.625, 0.7909, 0.625, 0.7909, 0.625, 0.841, 0.5289, 0.409, 0.5609, 0.409, 0.5609, 0.4591, 0.5289, 0.4591, 0.4079, 0.409, 0.4483, 0.409, 0.4483, 0.4591, 0.4079, 0.4591, 0.284, 0.5, 0.3341, 0.5, 0.3341, 0.5259, 0.284, 0.5259, 0.284, 0.5259, 0.3341, 0.5259, 0.3341, 0.5921, 0.284, 0.5921, 0.284, 0.5921, 0.3341, 0.5921, 0.3341, 0.6623, 0.284, 0.6623, 0.284, 0.6623, 0.3341, 0.6623, 0.3341, 0.7291, 0.284, 0.7291, 0.375, 0.409, 0.4079, 0.409, 0.4079, 0.4591, 0.375, 0.4591, 0.625, 0.841, 0.625, 0.7909, 0.625, 0.7909, 0.625, 0.841, 0.5609, 0.409, 0.625, 0.409, 0.625, 0.4591, 0.5609, 0.4591, 0.284, 0.7291, 0.3341, 0.7291, 0.3341, 0.75, 0.284, 0.75, 0.4483, 0.9094, 0.5289, 0.9094, 0.5289, 0.9593, 0.4483, 0.9593, 0.4483, 0.9094, 0.4483, 0.8981, 0.4483, 0.8981, 0.4483, 0.9094, 0.5289, 0.9593, 0.4483, 0.9593, 0.4483, 0.9593, 0.5289, 0.9593, 0.5289, 0.9094, 0.5289, 0.9593, 0.5289, 0.9593, 0.5289, 0.9094, 0.4483, 0.841, 0.5289, 0.841, 0.5289, 0.8518, 0.4483, 0.8518, 0.4483, 0.841, 0.4483, 0.7909, 0.4483, 0.7909, 0.4483, 0.841, 0.5289, 0.841, 0.5289, 0.8518, 0.5289, 0.8518, 0.5289, 0.841, 0.5289, 0.8518, 0.4483, 0.8518, 0.4483, 0.8518, 0.5289, 0.8518, 0.5289, 0.8981, 0.5289, 0.9094, 0.5289, 0.9094, 0.5289, 0.8981, 0.4483, 0.9593, 0.4483, 0.9094, 0.4483, 0.9094, 0.4483, 0.9593, 0.4483, 0.8981, 0.5289, 0.8981, 0.5289, 0.9094, 0.4483, 0.9094, 0.4483, 0.2907, 0.5289, 0.2907, 0.5289, 0.3406, 0.4483, 0.3406, 0.5609, 0.8981, 0.5609, 0.8981, 0.5609, 0.9094, 0.5609, 0.9094, 0.5609, 0.2907, 0.5609, 0.2907, 0.5609, 0.3406, 0.5609, 0.3406, 0.625, 0.9593, 0.625, 0.9094, 0.625, 0.9094, 0.625, 0.9593, 0.5609, 0.2907, 0.625, 0.2907, 0.625, 0.3406, 0.5609, 0.3406, 0.1657, 0.7291, 0.2156, 0.7291, 0.2156, 0.75, 0.1657, 0.75, 0.375, 0.2907, 0.4079, 0.2907, 0.4079, 0.3406, 0.375, 0.3406, 0.1657, 0.6623, 0.2156, 0.6623, 0.2156, 0.7291, 0.1657, 0.7291, 0.1657, 0.5921, 0.2156, 0.5921, 0.2156, 0.6623, 0.1657, 0.6623, 0.1657, 0.5259, 0.2156, 0.5259, 0.2156, 0.5921, 0.1657, 0.5921, 0.1657, 0.5, 0.2156, 0.5, 0.2156, 0.5259, 0.1657, 0.5259, 0.4079, 0.2907, 0.4483, 0.2907, 0.4483, 0.3406, 0.4079, 0.3406, 0.5289, 0.2907, 0.5609, 0.2907, 0.5609, 0.3406, 0.5289, 0.3406, 0.625, 0.9593, 0.625, 0.9094, 0.625, 0.9094, 0.625, 0.9593, 0.625, 0.9593, 0.625, 0.9094, 0.625, 0.9094, 0.625, 0.9593, 0.5609, 0.8981, 0.625, 0.8981, 0.625, 0.9094, 0.5609, 0.9094, 0.7731, 0.7291, 0.7844, 0.7291, 0.7844, 0.75, 0.7731, 0.75, 0.625, 0.3519, 0.625, 0.3406, 0.625, 0.3406, 0.625, 0.3519, 0.375, 0.8981, 0.4079, 0.8981, 0.4079, 0.9094, 0.375, 0.9094, 0.7731, 0.6623, 0.7844, 0.6623, 0.7844, 0.7291, 0.7731, 0.7291, 0.7731, 0.5921, 0.7844, 0.5921, 0.7844, 0.6623, 0.7731, 0.6623, 0.7731, 0.5259, 0.7844, 0.5259, 0.7844, 0.5921, 0.7731, 0.5921, 0.7731, 0.5, 0.7844, 0.5, 0.7844, 0.5259, 0.7731, 0.5259, 0.4079, 0.8981, 0.4483, 0.8981, 0.4483, 0.9094, 0.4079, 0.9094, 0.5289, 0.8981, 0.5609, 0.8981, 0.5609, 0.9094, 0.5289, 0.9094, 0.625, 0.3519, 0.625, 0.3406, 0.625, 0.3406, 0.625, 0.3519, 0.625, 0.3519, 0.625, 0.3406, 0.625, 0.3406, 0.625, 0.3519, 0.5289, 0.7909, 0.5289, 0.841, 0.5289, 0.841, 0.5289, 0.7909, 0.4483, 0.8518, 0.4483, 0.841, 0.4483, 0.841, 0.4483, 0.8518, 0.4483, 0.7909, 0.5289, 0.7909, 0.5289, 0.841, 0.4483, 0.841, 0.2732, 0.7291, 0.284, 0.7291, 0.284, 0.75, 0.2732, 0.75, 0.5609, 0.3982, 0.625, 0.3982, 0.625, 0.409, 0.5609, 0.409, 0.625, 0.8518, 0.625, 0.841, 0.625, 0.841, 0.625, 0.8518, 0.375, 0.3982, 0.4079, 0.3982, 0.4079, 0.409, 0.375, 0.409, 0.2732, 0.6623, 0.284, 0.6623, 0.284, 0.7291, 0.2732, 0.7291, 0.2732, 0.5921, 0.284, 0.5921, 0.284, 0.6623, 0.2732, 0.6623, 0.2732, 0.5259, 0.284, 0.5259, 0.284, 0.5921, 0.2732, 0.5921, 0.2732, 0.5, 0.284, 0.5, 0.284, 0.5259, 0.2732, 0.5259, 0.4079, 0.3982, 0.4483, 0.3982, 0.4483, 0.409, 0.4079, 0.409, 0.5289, 0.3982, 0.5609, 0.3982, 0.5609, 0.409, 0.5289, 0.409, 0.625, 0.8518, 0.625, 0.841, 0.625, 0.841, 0.625, 0.8518, 0.625, 0.8518, 0.625, 0.841, 0.625, 0.841, 0.625, 0.8518, 0.5609, 0.3982, 0.5609, 0.3982, 0.5609, 0.409, 0.5609, 0.409, 0.4483, 0.3982, 0.5289, 0.3982, 0.5289, 0.409, 0.4483, 0.409, 0.625, 0.4591, 0.625, 0.409, 0.625, 0.409, 0.625, 0.4591, 0.6659, 0.7291, 0.716, 0.7291, 0.716, 0.75, 0.6659, 0.75, 0.5609, 0.7909, 0.625, 0.7909, 0.625, 0.841, 0.5609, 0.841, 0.375, 0.7909, 0.4079, 0.7909, 0.4079, 0.841, 0.375, 0.841, 0.6659, 0.6623, 0.716, 0.6623, 0.716, 0.7291, 0.6659, 0.7291, 0.6659, 0.5921, 0.716, 0.5921, 0.716, 0.6623, 0.6659, 0.6623, 0.6659, 0.5259, 0.716, 0.5259, 0.716, 0.5921, 0.6659, 0.5921, 0.6659, 0.5, 0.716, 0.5, 0.716, 0.5259, 0.6659, 0.5259, 0.4079, 0.7909, 0.4483, 0.7909, 0.4483, 0.841, 0.4079, 0.841, 0.5289, 0.7909, 0.5609, 0.7909, 0.5609, 0.841, 0.5289, 0.841, 0.625, 0.4591, 0.625, 0.409, 0.625, 0.409, 0.625, 0.4591, 0.625, 0.4591, 0.625, 0.409, 0.625, 0.409, 0.625, 0.4591, 0.5609, 0.7909, 0.5609, 0.7909, 0.5609, 0.841, 0.5609, 0.841, 0.625, 0.8981, 0.625, 0.875, 0.625, 0.875, 0.625, 0.8981, 0.625, 0.875, 0.625, 0.875, 0.625, 0.875, 0.625, 0.875, 0.625, 0.8981, 0.625, 0.8981, 0.625, 0.8981, 0.625, 0.8981, 0.625, 0.8981, 0.625, 0.8981, 0.625, 0.8981, 0.625, 0.8981, 0.625, 0.8981, 0.625, 0.8981, 0.625, 0.8981, 0.625, 0.8981, 0.625, 0.875, 0.625, 0.8518, 0.625, 0.8518, 0.625, 0.875, 0.625, 0.875, 0.625, 0.8981, 0.625, 0.8981, 0.625, 0.8981, 0.625, 0.8981, 0.625, 0.9094, 0.625, 0.8981, 0.625, 0.8981, 0.625, 0.8981, 0.625, 0.9094, 0.625, 0.8981, 0.625, 0.875, nan, nan, nan, nan, 0.625, 0.875, nan, nan, nan, nan, 0.625, 0.8981, 0.625, 0.875, 0.625, 0.875, 0.625, 0.8981, nan, nan, 0.625, 0.8981, nan, nan, 0.625, 0.9094, 0.625, 0.8981, 0.625, 0.8981, 0.625, 0.9094, nan, nan, 0.625, 0.8981, 0.625, 0.8981, nan, nan, 0.625, 0.9094, 0.625, 0.8981, 0.625, 0.8981, 0.625, 0.8981, 0.625, 0.9094, 0.625, 0.8981, 0.625, 0.875, 0.625, 0.875, 0.625, 0.8981, 0.625, 0.875, 0.625, 0.8518, 0.625, 0.8518, 0.625, 0.875, 0.625, 0.8518, 0.625, 0.8518, 0.625, 0.8518, 0.625, 0.8518, 0.0, 0.0, 0.0, 0.0, 0.0, 0.0, 0.0, 0.0, 0.625, 0.875, 0.625, 0.8981, 0.625, 0.8981, 0.625, 0.875, 0.625, 0.8518, 0.625, 0.875, 0.625, 0.875, 0.625, 0.8518, 0.625, 0.8518, 0.0, 0.0, 0.0, 0.0, 0.625, 0.8981, 0.625, 0.8981])
me_cube.materials.append(mat_material)
me_cube.use_remesh_preserve_volume = False
me_cube.use_remesh_preserve_attributes = False
me_cube.use_mirror_vertex_groups = False
me_cube.update()

# ---- objects
ob_cube = bpy.data.objects.new('Cube', me_cube)
ob_light = bpy.data.objects.new('Light', light_light)
ob_camera = bpy.data.objects.new('Camera', cam_camera)

# ---- transforms, parenting, visibility, modifiers, constraints
ob_cube.location = (0.0, 0.0, 0.0)
ob_cube.scale = (2.899, 3.925, 3.087)
ob_cube.lock_rotations_4d = False
ob_cube.empty_display_type = 'ARROWS'
ob_cube.lineart.crease_threshold = 0.0
ob_light.location = (4.076, 1.005, 5.904)
ob_light.rotation_euler = (0.6503, 0.05522, 1.866)
ob_light.lock_rotations_4d = False
ob_light.empty_display_type = 'ARROWS'
ob_light.color = (0.0, 0.0, 0.0, 0.0)
ob_light.lineart.crease_threshold = 0.0
ob_camera.location = (7.359, -6.926, 4.958)
ob_camera.rotation_euler = (1.109, 0.0, 0.8149)
ob_camera.lock_rotations_4d = False
ob_camera.empty_display_type = 'ARROWS'
ob_camera.color = (0.0, 0.0, 0.0, 0.0)
ob_camera.display_type = 'WIRE'
ob_camera.lineart.crease_threshold = 0.0

# ---- collection membership
col_collection.objects.link(ob_cube)
col_collection.objects.link(ob_light)
col_collection.objects.link(ob_camera)

# ---- scene / render settings (as saved in the file)
scene.camera = ob_camera
scene.frame_start = 1; scene.frame_end = 250; scene.frame_set(26)
scene.render.engine = 'BLENDER_EEVEE_NEXT'
scene.cycles.use_denoising = False
scene.cycles.samples = 128
scene.cycles.sampling_pattern = 'TABULATED_SOBOL'
scene.cycles.use_adaptive_sampling = False
scene.cycles.use_light_tree = False
scene.view_settings.view_transform = 'Filmic'
bpy.context.view_layer.update()
